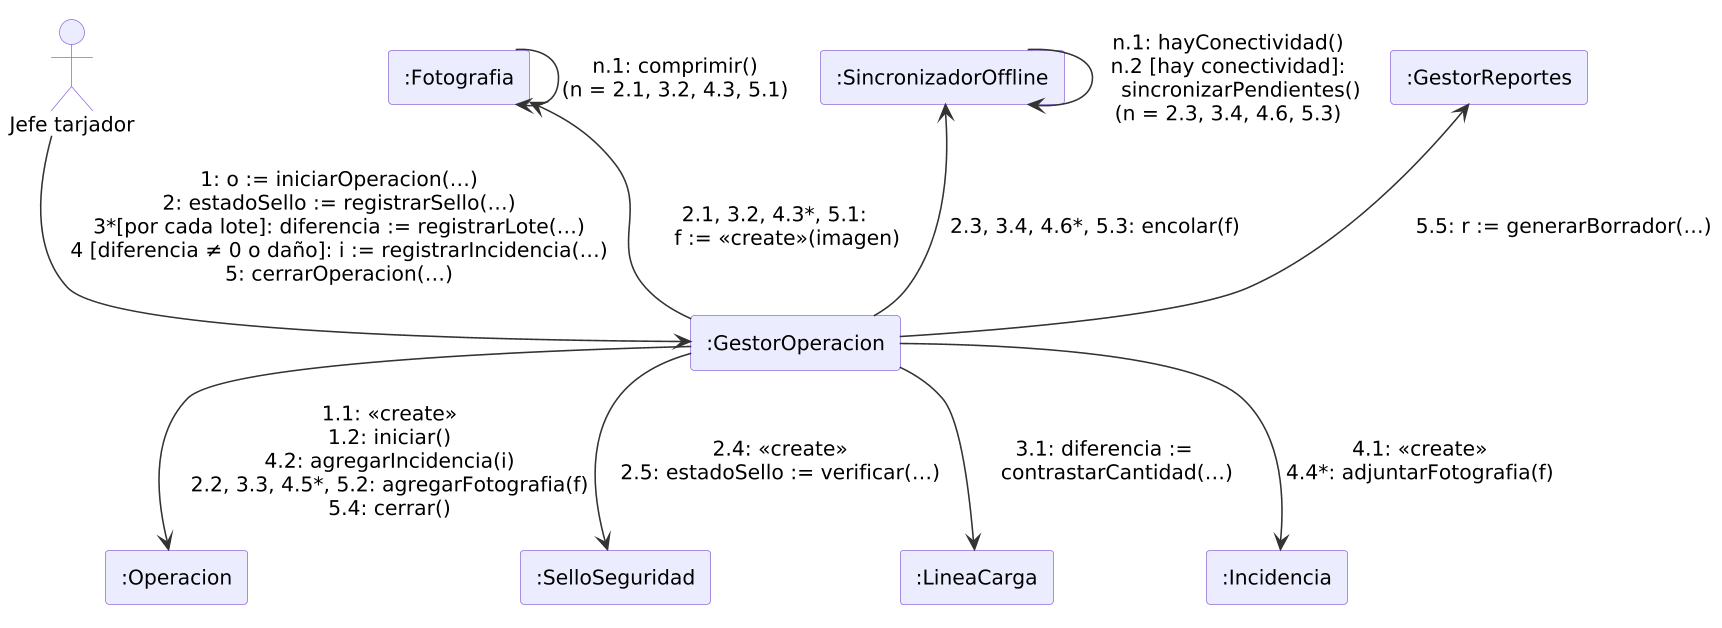

The diagram above was rendered by PlantUML. Its source (embedded in the PNG):
@startuml
skinparamlocked dpi 150
!include _estilo.iuml
actor "Jefe tarjador" as JT
rectangle ":GestorOperacion" as GO
rectangle ":Operacion" as O
rectangle ":SelloSeguridad" as S
rectangle ":LineaCarga" as L
rectangle ":Incidencia" as I
rectangle ":Fotografia" as F
rectangle ":SincronizadorOffline" as SO
rectangle ":GestorReportes" as GR

JT --> GO : "1: o := iniciarOperacion(…)\n2: estadoSello := registrarSello(…)\n3*[por cada lote]: diferencia := registrarLote(…)\n4 [diferencia ≠ 0 o daño]: i := registrarIncidencia(…)\n5: cerrarOperacion(…)"
GO --> O : "1.1: <<create>>\n1.2: iniciar()\n4.2: agregarIncidencia(i)\n2.2, 3.3, 4.5*, 5.2: agregarFotografia(f)\n5.4: cerrar()"
GO --> S : "2.4: <<create>>\n2.5: estadoSello := verificar(…)"
GO --> L : "3.1: diferencia :=\n    contrastarCantidad(…)"
GO --> I : "4.1: <<create>>\n4.4*: adjuntarFotografia(f)"
GO -up-> F : "2.1, 3.2, 4.3*, 5.1:\n    f := <<create>>(imagen)"
F --> F : "n.1: comprimir()\n(n = 2.1, 3.2, 4.3, 5.1)"
GO -up-> SO : "2.3, 3.4, 4.6*, 5.3: encolar(f)"
SO --> SO : "n.1: hayConectividad()\nn.2 [hay conectividad]:\n    sincronizarPendientes()\n(n = 2.3, 3.4, 4.6, 5.3)"
GO -up-> GR : "5.5: r := generarBorrador(…)"
@enduml